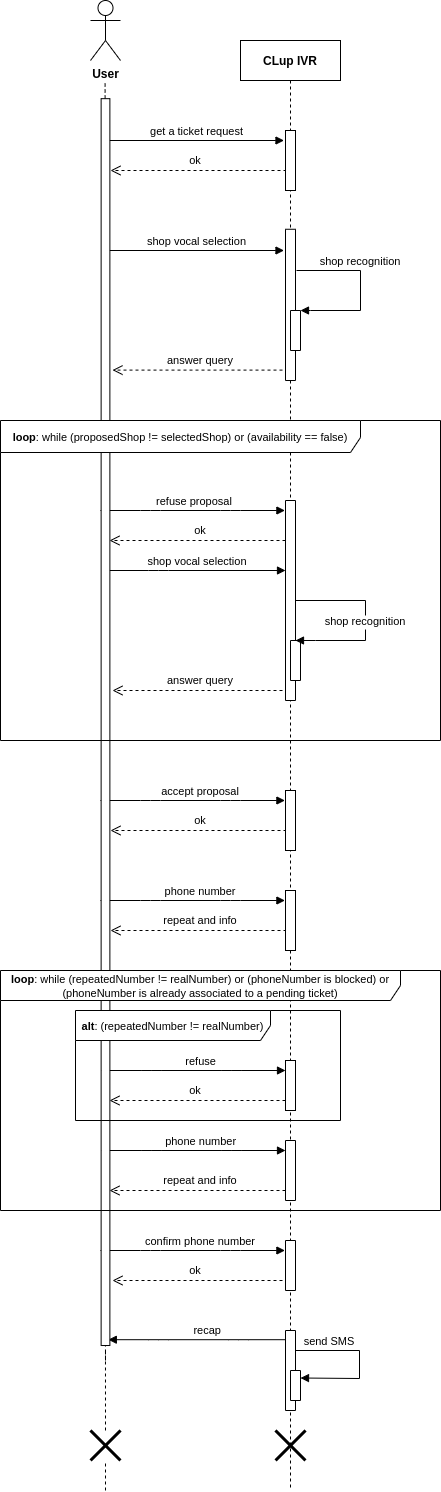

The diagram above was exported from draw.io. Its source (the exported page's mxGraphModel, read from the mxfile embedded in the PNG):
<mxGraphModel dx="868" dy="448" grid="1" gridSize="10" guides="1" tooltips="1" connect="1" arrows="1" fold="1" page="1" pageScale="1" pageWidth="850" pageHeight="1100" math="0" shadow="0">
  <root>
    <mxCell id="0" />
    <mxCell id="1" parent="0" />
    <mxCell id="POgg_-JSWmGYiwwNFVb0-7" value="" style="verticalAlign=bottom;endArrow=open;dashed=1;endSize=8;shadow=0;strokeWidth=1;" parent="1" edge="1">
      <mxGeometry x="-0.0028" y="-39" relative="1" as="geometry">
        <mxPoint x="172" y="1320" as="targetPoint" />
        <mxPoint x="348" y="1320" as="sourcePoint" />
        <Array as="points" />
        <mxPoint as="offset" />
      </mxGeometry>
    </mxCell>
    <mxCell id="POgg_-JSWmGYiwwNFVb0-6" value="confirm phone number" style="verticalAlign=bottom;endArrow=block;shadow=0;strokeWidth=1;entryX=0.05;entryY=1.06;entryDx=0;entryDy=0;entryPerimeter=0;" parent="1" edge="1">
      <mxGeometry x="0.0846" relative="1" as="geometry">
        <mxPoint x="159.99999999999994" y="1290" as="sourcePoint" />
        <mxPoint x="344.40000000000003" y="1290" as="targetPoint" />
        <Array as="points">
          <mxPoint x="209.99999999999997" y="1290" />
          <mxPoint x="290" y="1290" />
        </Array>
        <mxPoint as="offset" />
      </mxGeometry>
    </mxCell>
    <mxCell id="SQl4kbF1-6tRpaSCgyE5-23" value="" style="verticalAlign=bottom;endArrow=open;dashed=1;endSize=8;shadow=0;strokeWidth=1;" parent="1" edge="1">
      <mxGeometry x="-0.0028" y="-39" relative="1" as="geometry">
        <mxPoint x="170" y="970" as="targetPoint" />
        <mxPoint x="346" y="970" as="sourcePoint" />
        <Array as="points" />
        <mxPoint as="offset" />
      </mxGeometry>
    </mxCell>
    <mxCell id="SQl4kbF1-6tRpaSCgyE5-20" value="" style="verticalAlign=bottom;endArrow=open;dashed=1;endSize=8;shadow=0;strokeWidth=1;" parent="1" edge="1">
      <mxGeometry x="-0.0028" y="-39" relative="1" as="geometry">
        <mxPoint x="170" y="870" as="targetPoint" />
        <mxPoint x="346" y="870" as="sourcePoint" />
        <Array as="points" />
        <mxPoint as="offset" />
      </mxGeometry>
    </mxCell>
    <mxCell id="SQl4kbF1-6tRpaSCgyE5-14" value="" style="verticalAlign=bottom;endArrow=open;dashed=1;endSize=8;shadow=0;strokeWidth=1;" parent="1" edge="1">
      <mxGeometry x="-0.0028" y="-39" relative="1" as="geometry">
        <mxPoint x="172" y="730" as="targetPoint" />
        <mxPoint x="348" y="730" as="sourcePoint" />
        <Array as="points" />
        <mxPoint as="offset" />
      </mxGeometry>
    </mxCell>
    <mxCell id="78HqADANHhz3Iqn3kBpb-15" value="shop vocal selection" style="verticalAlign=bottom;endArrow=block;shadow=0;strokeWidth=1;" parent="1" edge="1">
      <mxGeometry relative="1" as="geometry">
        <mxPoint x="168" y="610" as="sourcePoint" />
        <mxPoint x="345" y="610" as="targetPoint" />
        <Array as="points">
          <mxPoint x="218" y="610" />
        </Array>
        <mxPoint as="offset" />
      </mxGeometry>
    </mxCell>
    <mxCell id="SQl4kbF1-6tRpaSCgyE5-3" value="" style="verticalAlign=bottom;endArrow=open;dashed=1;endSize=8;shadow=0;strokeWidth=1;" parent="1" edge="1">
      <mxGeometry x="-0.0028" y="-39" relative="1" as="geometry">
        <mxPoint x="172" y="409.6" as="targetPoint" />
        <mxPoint x="348" y="409.6" as="sourcePoint" />
        <Array as="points" />
        <mxPoint as="offset" />
      </mxGeometry>
    </mxCell>
    <mxCell id="78HqADANHhz3Iqn3kBpb-2" value="" style="verticalAlign=bottom;endArrow=open;dashed=1;endSize=8;shadow=0;strokeWidth=1;" parent="1" edge="1">
      <mxGeometry x="-0.0028" y="-39" relative="1" as="geometry">
        <mxPoint x="170" y="210" as="targetPoint" />
        <mxPoint x="346" y="210" as="sourcePoint" />
        <Array as="points" />
        <mxPoint as="offset" />
      </mxGeometry>
    </mxCell>
    <mxCell id="SQl4kbF1-6tRpaSCgyE5-11" value="" style="verticalAlign=bottom;endArrow=open;dashed=1;endSize=8;shadow=0;strokeWidth=1;" parent="1" edge="1">
      <mxGeometry x="-0.0028" y="-39" relative="1" as="geometry">
        <mxPoint x="169" y="580" as="targetPoint" />
        <mxPoint x="345" y="580" as="sourcePoint" />
        <Array as="points" />
        <mxPoint as="offset" />
      </mxGeometry>
    </mxCell>
    <mxCell id="SQl4kbF1-6tRpaSCgyE5-35" value="recap" style="verticalAlign=bottom;endArrow=block;shadow=0;strokeWidth=1;entryX=0.05;entryY=1.06;entryDx=0;entryDy=0;entryPerimeter=0;" parent="1" edge="1">
      <mxGeometry x="-0.0781" relative="1" as="geometry">
        <mxPoint x="352.2000000000001" y="1379.2" as="sourcePoint" />
        <mxPoint x="167.79999999999998" y="1379.2" as="targetPoint" />
        <Array as="points">
          <mxPoint x="297.8" y="1379.2" />
          <mxPoint x="217.79999999999998" y="1379.2" />
        </Array>
        <mxPoint as="offset" />
      </mxGeometry>
    </mxCell>
    <mxCell id="3nuBFxr9cyL0pnOWT2aG-5" value="CLup IVR" style="shape=umlLifeline;perimeter=lifelinePerimeter;container=1;collapsible=0;recursiveResize=0;rounded=0;shadow=0;strokeWidth=1;fontStyle=1" parent="1" vertex="1">
      <mxGeometry x="300" y="80" width="100" height="1450" as="geometry" />
    </mxCell>
    <mxCell id="3nuBFxr9cyL0pnOWT2aG-6" value="" style="points=[];perimeter=orthogonalPerimeter;rounded=0;shadow=0;strokeWidth=1;" parent="3nuBFxr9cyL0pnOWT2aG-5" vertex="1">
      <mxGeometry x="45" y="90" width="10" height="60" as="geometry" />
    </mxCell>
    <mxCell id="78HqADANHhz3Iqn3kBpb-6" value="" style="rounded=0;whiteSpace=wrap;html=1;direction=south;" parent="3nuBFxr9cyL0pnOWT2aG-5" vertex="1">
      <mxGeometry x="45" y="188.75" width="10" height="151.25" as="geometry" />
    </mxCell>
    <mxCell id="78HqADANHhz3Iqn3kBpb-7" value="" style="rounded=0;whiteSpace=wrap;html=1;direction=south;" parent="3nuBFxr9cyL0pnOWT2aG-5" vertex="1">
      <mxGeometry x="50" y="270" width="10" height="40" as="geometry" />
    </mxCell>
    <mxCell id="SQl4kbF1-6tRpaSCgyE5-10" value="" style="rounded=0;whiteSpace=wrap;html=1;direction=south;" parent="3nuBFxr9cyL0pnOWT2aG-5" vertex="1">
      <mxGeometry x="45" y="460" width="10" height="200" as="geometry" />
    </mxCell>
    <mxCell id="78HqADANHhz3Iqn3kBpb-17" value="" style="rounded=0;whiteSpace=wrap;html=1;direction=south;" parent="3nuBFxr9cyL0pnOWT2aG-5" vertex="1">
      <mxGeometry x="50" y="600" width="10" height="40" as="geometry" />
    </mxCell>
    <mxCell id="SQl4kbF1-6tRpaSCgyE5-19" value="" style="points=[];perimeter=orthogonalPerimeter;rounded=0;shadow=0;strokeWidth=1;" parent="3nuBFxr9cyL0pnOWT2aG-5" vertex="1">
      <mxGeometry x="45" y="750" width="10" height="60" as="geometry" />
    </mxCell>
    <mxCell id="SQl4kbF1-6tRpaSCgyE5-21" value="" style="points=[];perimeter=orthogonalPerimeter;rounded=0;shadow=0;strokeWidth=1;" parent="3nuBFxr9cyL0pnOWT2aG-5" vertex="1">
      <mxGeometry x="45" y="850" width="10" height="60" as="geometry" />
    </mxCell>
    <mxCell id="SQl4kbF1-6tRpaSCgyE5-34" value="" style="rounded=0;whiteSpace=wrap;html=1;direction=south;" parent="3nuBFxr9cyL0pnOWT2aG-5" vertex="1">
      <mxGeometry x="45" y="1100" width="10" height="60" as="geometry" />
    </mxCell>
    <mxCell id="POgg_-JSWmGYiwwNFVb0-3" value="" style="points=[];perimeter=orthogonalPerimeter;rounded=0;shadow=0;strokeWidth=1;" parent="3nuBFxr9cyL0pnOWT2aG-5" vertex="1">
      <mxGeometry x="45" y="1020" width="10" height="50" as="geometry" />
    </mxCell>
    <mxCell id="SQl4kbF1-6tRpaSCgyE5-27" value="" style="rounded=0;whiteSpace=wrap;html=1;direction=south;" parent="3nuBFxr9cyL0pnOWT2aG-5" vertex="1">
      <mxGeometry x="45" y="1290" width="10" height="80" as="geometry" />
    </mxCell>
    <mxCell id="SQl4kbF1-6tRpaSCgyE5-45" value="send SMS" style="verticalAlign=bottom;endArrow=block;shadow=0;strokeWidth=1;rounded=0;entryX=0.25;entryY=0;entryDx=0;entryDy=0;exitX=0.25;exitY=0;exitDx=0;exitDy=0;" parent="3nuBFxr9cyL0pnOWT2aG-5" source="SQl4kbF1-6tRpaSCgyE5-27" target="SQl4kbF1-6tRpaSCgyE5-44" edge="1">
      <mxGeometry x="-0.5541" relative="1" as="geometry">
        <mxPoint x="55" y="1210" as="sourcePoint" />
        <mxPoint x="59" y="1250" as="targetPoint" />
        <Array as="points">
          <mxPoint x="119" y="1310" />
          <mxPoint x="119" y="1338" />
        </Array>
        <mxPoint as="offset" />
      </mxGeometry>
    </mxCell>
    <mxCell id="POgg_-JSWmGYiwwNFVb0-5" value="" style="rounded=0;whiteSpace=wrap;html=1;direction=south;" parent="3nuBFxr9cyL0pnOWT2aG-5" vertex="1">
      <mxGeometry x="45" y="1200" width="10" height="50" as="geometry" />
    </mxCell>
    <mxCell id="SQl4kbF1-6tRpaSCgyE5-39" value="" style="shape=umlDestroy;whiteSpace=wrap;html=1;strokeWidth=3;fontSize=11;" parent="3nuBFxr9cyL0pnOWT2aG-5" vertex="1">
      <mxGeometry x="35" y="1390" width="30" height="30" as="geometry" />
    </mxCell>
    <mxCell id="SQl4kbF1-6tRpaSCgyE5-44" value="" style="rounded=0;whiteSpace=wrap;html=1;fontSize=11;direction=south;" parent="3nuBFxr9cyL0pnOWT2aG-5" vertex="1">
      <mxGeometry x="50" y="1330" width="10" height="30" as="geometry" />
    </mxCell>
    <mxCell id="SQl4kbF1-6tRpaSCgyE5-30" value="phone number" style="verticalAlign=bottom;endArrow=block;shadow=0;strokeWidth=1;entryX=0.05;entryY=1.06;entryDx=0;entryDy=0;entryPerimeter=0;" parent="1" edge="1">
      <mxGeometry x="0.0846" relative="1" as="geometry">
        <mxPoint x="160.6" y="1190" as="sourcePoint" />
        <mxPoint x="345.0000000000001" y="1190" as="targetPoint" />
        <Array as="points">
          <mxPoint x="210.6" y="1190" />
          <mxPoint x="290.6" y="1190" />
        </Array>
        <mxPoint as="offset" />
      </mxGeometry>
    </mxCell>
    <mxCell id="78HqADANHhz3Iqn3kBpb-1" value="get a ticket request" style="verticalAlign=bottom;endArrow=block;shadow=0;strokeWidth=1;" parent="1" edge="1">
      <mxGeometry x="0.0181" y="1" relative="1" as="geometry">
        <mxPoint x="166.5" y="180" as="sourcePoint" />
        <mxPoint x="343.5" y="180" as="targetPoint" />
        <Array as="points">
          <mxPoint x="216.5" y="180" />
          <mxPoint x="296.5" y="180" />
        </Array>
        <mxPoint y="1" as="offset" />
      </mxGeometry>
    </mxCell>
    <mxCell id="78HqADANHhz3Iqn3kBpb-5" value="shop vocal selection" style="verticalAlign=bottom;endArrow=block;shadow=0;strokeWidth=1;" parent="1" edge="1">
      <mxGeometry x="0.0169" relative="1" as="geometry">
        <mxPoint x="166.5" y="290" as="sourcePoint" />
        <mxPoint x="343.5" y="290" as="targetPoint" />
        <Array as="points">
          <mxPoint x="216.5" y="290" />
          <mxPoint x="296.5" y="290" />
        </Array>
        <mxPoint as="offset" />
      </mxGeometry>
    </mxCell>
    <mxCell id="SQl4kbF1-6tRpaSCgyE5-26" value="refuse" style="verticalAlign=bottom;endArrow=block;shadow=0;strokeWidth=1;entryX=0.05;entryY=1.06;entryDx=0;entryDy=0;entryPerimeter=0;" parent="1" edge="1">
      <mxGeometry x="0.0846" relative="1" as="geometry">
        <mxPoint x="160.60000000000002" y="1110" as="sourcePoint" />
        <mxPoint x="345.0000000000001" y="1110" as="targetPoint" />
        <Array as="points">
          <mxPoint x="210.60000000000002" y="1110" />
          <mxPoint x="290.6" y="1110" />
        </Array>
        <mxPoint as="offset" />
      </mxGeometry>
    </mxCell>
    <mxCell id="SQl4kbF1-6tRpaSCgyE5-22" value="phone number" style="verticalAlign=bottom;endArrow=block;shadow=0;strokeWidth=1;entryX=0.05;entryY=1.06;entryDx=0;entryDy=0;entryPerimeter=0;" parent="1" edge="1">
      <mxGeometry x="0.0846" relative="1" as="geometry">
        <mxPoint x="160" y="940" as="sourcePoint" />
        <mxPoint x="344.4000000000001" y="940" as="targetPoint" />
        <Array as="points">
          <mxPoint x="210" y="940" />
          <mxPoint x="290" y="940" />
        </Array>
        <mxPoint as="offset" />
      </mxGeometry>
    </mxCell>
    <mxCell id="SQl4kbF1-6tRpaSCgyE5-17" value="accept proposal" style="verticalAlign=bottom;endArrow=block;shadow=0;strokeWidth=1;entryX=0.05;entryY=1.06;entryDx=0;entryDy=0;entryPerimeter=0;" parent="1" edge="1">
      <mxGeometry x="0.0846" relative="1" as="geometry">
        <mxPoint x="160" y="840" as="sourcePoint" />
        <mxPoint x="344.4000000000001" y="840" as="targetPoint" />
        <Array as="points">
          <mxPoint x="210" y="840" />
          <mxPoint x="290" y="840" />
        </Array>
        <mxPoint as="offset" />
      </mxGeometry>
    </mxCell>
    <mxCell id="SQl4kbF1-6tRpaSCgyE5-9" value="refuse proposal" style="verticalAlign=bottom;endArrow=block;shadow=0;strokeWidth=1;entryX=0.05;entryY=1.06;entryDx=0;entryDy=0;entryPerimeter=0;" parent="1" target="SQl4kbF1-6tRpaSCgyE5-10" edge="1">
      <mxGeometry x="0.0181" y="1" relative="1" as="geometry">
        <mxPoint x="160" y="550" as="sourcePoint" />
        <mxPoint x="337" y="550" as="targetPoint" />
        <Array as="points">
          <mxPoint x="210" y="550" />
          <mxPoint x="290" y="550" />
        </Array>
        <mxPoint y="1" as="offset" />
      </mxGeometry>
    </mxCell>
    <mxCell id="OjuSzZQgA0Jdczm6zic6-1" value="&lt;b&gt;User&lt;/b&gt;" style="shape=umlActor;verticalLabelPosition=bottom;verticalAlign=top;html=1;outlineConnect=0;" parent="1" vertex="1">
      <mxGeometry x="150" y="40" width="30" height="60" as="geometry" />
    </mxCell>
    <mxCell id="OjuSzZQgA0Jdczm6zic6-3" value="" style="endArrow=none;dashed=1;html=1;" parent="1" source="POgg_-JSWmGYiwwNFVb0-9" edge="1">
      <mxGeometry width="50" height="50" relative="1" as="geometry">
        <mxPoint x="165" y="1530" as="sourcePoint" />
        <mxPoint x="164.6" y="120" as="targetPoint" />
        <Array as="points" />
      </mxGeometry>
    </mxCell>
    <mxCell id="OjuSzZQgA0Jdczm6zic6-6" value="" style="rounded=0;whiteSpace=wrap;html=1;rotation=90;" parent="1" vertex="1">
      <mxGeometry x="-458.42" y="757.21" width="1246.85" height="8.75" as="geometry" />
    </mxCell>
    <mxCell id="78HqADANHhz3Iqn3kBpb-8" value="shop recognition" style="verticalAlign=bottom;endArrow=block;shadow=0;strokeWidth=1;rounded=0;" parent="1" edge="1">
      <mxGeometry x="-0.2195" relative="1" as="geometry">
        <mxPoint x="356" y="310" as="sourcePoint" />
        <mxPoint x="360" y="350" as="targetPoint" />
        <Array as="points">
          <mxPoint x="420" y="310" />
          <mxPoint x="420" y="350" />
          <mxPoint x="370" y="350" />
        </Array>
        <mxPoint as="offset" />
      </mxGeometry>
    </mxCell>
    <mxCell id="SQl4kbF1-6tRpaSCgyE5-5" value="&lt;span style=&quot;font-size: 11px&quot;&gt;answer query&lt;/span&gt;" style="text;html=1;strokeColor=none;fillColor=none;align=center;verticalAlign=middle;whiteSpace=wrap;rounded=0;fontSize=11;" parent="1" vertex="1">
      <mxGeometry x="225" y="390" width="70" height="20" as="geometry" />
    </mxCell>
    <mxCell id="SQl4kbF1-6tRpaSCgyE5-12" value="shop recognition" style="verticalAlign=bottom;endArrow=block;shadow=0;strokeWidth=1;rounded=0;entryX=0;entryY=0.5;entryDx=0;entryDy=0;" parent="1" target="78HqADANHhz3Iqn3kBpb-17" edge="1">
      <mxGeometry x="0.1111" relative="1" as="geometry">
        <mxPoint x="355" y="640" as="sourcePoint" />
        <mxPoint x="365" y="680.0000000000001" as="targetPoint" />
        <Array as="points">
          <mxPoint x="425" y="640.0000000000001" />
          <mxPoint x="425" y="680.0000000000001" />
          <mxPoint x="375" y="680.0000000000001" />
        </Array>
        <mxPoint as="offset" />
      </mxGeometry>
    </mxCell>
    <mxCell id="SQl4kbF1-6tRpaSCgyE5-15" value="&lt;span style=&quot;font-size: 11px&quot;&gt;answer query&lt;/span&gt;" style="text;html=1;strokeColor=none;fillColor=none;align=center;verticalAlign=middle;whiteSpace=wrap;rounded=0;fontSize=11;" parent="1" vertex="1">
      <mxGeometry x="225" y="710" width="70" height="20" as="geometry" />
    </mxCell>
    <mxCell id="SQl4kbF1-6tRpaSCgyE5-24" value="repeat and info" style="text;html=1;strokeColor=none;fillColor=none;align=center;verticalAlign=middle;whiteSpace=wrap;rounded=0;fontSize=11;" parent="1" vertex="1">
      <mxGeometry x="205" y="950" width="110" height="20" as="geometry" />
    </mxCell>
    <mxCell id="SQl4kbF1-6tRpaSCgyE5-29" value="" style="verticalAlign=bottom;endArrow=open;dashed=1;endSize=8;shadow=0;strokeWidth=1;" parent="1" edge="1">
      <mxGeometry x="-0.0028" y="-39" relative="1" as="geometry">
        <mxPoint x="169" y="1140" as="targetPoint" />
        <mxPoint x="345" y="1140" as="sourcePoint" />
        <Array as="points" />
        <mxPoint as="offset" />
      </mxGeometry>
    </mxCell>
    <mxCell id="SQl4kbF1-6tRpaSCgyE5-31" value="" style="verticalAlign=bottom;endArrow=open;dashed=1;endSize=8;shadow=0;strokeWidth=1;" parent="1" edge="1">
      <mxGeometry x="-0.0028" y="-39" relative="1" as="geometry">
        <mxPoint x="169" y="1230" as="targetPoint" />
        <mxPoint x="345" y="1230" as="sourcePoint" />
        <Array as="points" />
        <mxPoint as="offset" />
      </mxGeometry>
    </mxCell>
    <mxCell id="SQl4kbF1-6tRpaSCgyE5-32" value="repeat and info" style="text;html=1;strokeColor=none;fillColor=none;align=center;verticalAlign=middle;whiteSpace=wrap;rounded=0;fontSize=11;" parent="1" vertex="1">
      <mxGeometry x="205" y="1200" width="110" height="40" as="geometry" />
    </mxCell>
    <mxCell id="SQl4kbF1-6tRpaSCgyE5-38" value="" style="endArrow=none;dashed=1;html=1;" parent="1" edge="1">
      <mxGeometry width="50" height="50" relative="1" as="geometry">
        <mxPoint x="165" y="1400" as="sourcePoint" />
        <mxPoint x="165" y="1390" as="targetPoint" />
        <Array as="points" />
      </mxGeometry>
    </mxCell>
    <mxCell id="SQl4kbF1-6tRpaSCgyE5-46" value="ok" style="text;html=1;strokeColor=none;fillColor=none;align=center;verticalAlign=middle;whiteSpace=wrap;rounded=0;fontSize=11;" parent="1" vertex="1">
      <mxGeometry x="240" y="830" width="40" height="60" as="geometry" />
    </mxCell>
    <mxCell id="SQl4kbF1-6tRpaSCgyE5-48" value="ok" style="text;html=1;strokeColor=none;fillColor=none;align=center;verticalAlign=middle;whiteSpace=wrap;rounded=0;fontSize=11;" parent="1" vertex="1">
      <mxGeometry x="240" y="550" width="40" height="40" as="geometry" />
    </mxCell>
    <mxCell id="SQl4kbF1-6tRpaSCgyE5-49" value="ok" style="text;html=1;strokeColor=none;fillColor=none;align=center;verticalAlign=middle;whiteSpace=wrap;rounded=0;fontSize=11;" parent="1" vertex="1">
      <mxGeometry x="235" y="190" width="40" height="20" as="geometry" />
    </mxCell>
    <mxCell id="SQl4kbF1-6tRpaSCgyE5-50" value="ok" style="text;html=1;strokeColor=none;fillColor=none;align=center;verticalAlign=middle;whiteSpace=wrap;rounded=0;fontSize=11;" parent="1" vertex="1">
      <mxGeometry x="235" y="1125" width="40" height="10" as="geometry" />
    </mxCell>
    <mxCell id="78HqADANHhz3Iqn3kBpb-12" value="&lt;font style=&quot;font-size: 11px&quot;&gt;&lt;b&gt;loop&lt;/b&gt;: while (proposedShop != selectedShop) or (availability == false)&lt;/font&gt;" style="shape=umlFrame;whiteSpace=wrap;html=1;width=360;height=32;" parent="1" vertex="1">
      <mxGeometry x="60" y="460" width="440" height="320" as="geometry" />
    </mxCell>
    <mxCell id="POgg_-JSWmGYiwwNFVb0-1" value="&lt;font style=&quot;font-size: 11px&quot;&gt;&lt;b&gt;alt&lt;/b&gt;: (repeatedNumber != realNumber)&lt;/font&gt;" style="shape=umlFrame;whiteSpace=wrap;html=1;width=195;height=30;" parent="1" vertex="1">
      <mxGeometry x="135" y="1050" width="265" height="110" as="geometry" />
    </mxCell>
    <mxCell id="SQl4kbF1-6tRpaSCgyE5-25" value="&lt;font style=&quot;font-size: 11px&quot;&gt;&lt;b&gt;loop&lt;/b&gt;: while (repeatedNumber != realNumber) or (phoneNumber is blocked) or (phoneNumber is already associated to a pending ticket)&lt;/font&gt;" style="shape=umlFrame;whiteSpace=wrap;html=1;width=400;height=30;" parent="1" vertex="1">
      <mxGeometry x="60" y="1010" width="440" height="240" as="geometry" />
    </mxCell>
    <mxCell id="POgg_-JSWmGYiwwNFVb0-8" value="ok" style="text;html=1;strokeColor=none;fillColor=none;align=center;verticalAlign=middle;whiteSpace=wrap;rounded=0;fontSize=11;" parent="1" vertex="1">
      <mxGeometry x="235" y="1280" width="40" height="60" as="geometry" />
    </mxCell>
    <mxCell id="POgg_-JSWmGYiwwNFVb0-9" value="" style="shape=umlDestroy;whiteSpace=wrap;html=1;strokeWidth=3;fontSize=11;" parent="1" vertex="1">
      <mxGeometry x="150" y="1470" width="30" height="30" as="geometry" />
    </mxCell>
    <mxCell id="POgg_-JSWmGYiwwNFVb0-11" value="" style="endArrow=none;dashed=1;html=1;" parent="1" target="POgg_-JSWmGYiwwNFVb0-9" edge="1">
      <mxGeometry width="50" height="50" relative="1" as="geometry">
        <mxPoint x="165" y="1530" as="sourcePoint" />
        <mxPoint x="164.60000000000002" y="120" as="targetPoint" />
        <Array as="points" />
      </mxGeometry>
    </mxCell>
  </root>
</mxGraphModel>